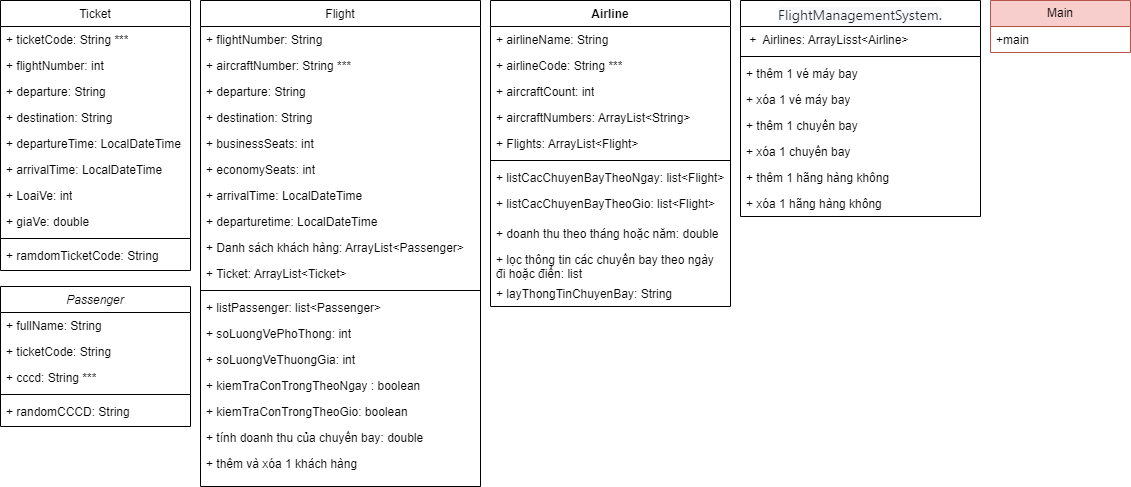

The diagram above was exported from draw.io. Its source (the exported page's mxGraphModel, read from the mxfile embedded in the PNG):
<mxGraphModel dx="1675" dy="494" grid="1" gridSize="10" guides="1" tooltips="1" connect="1" arrows="1" fold="1" page="1" pageScale="1" pageWidth="850" pageHeight="1100" math="0" shadow="0">
  <root>
    <mxCell id="0" />
    <mxCell id="1" parent="0" />
    <mxCell id="1Wf-Wb1gmPm9c6R4ZlOr-1" value="Passenger" style="swimlane;fontStyle=2;align=center;verticalAlign=top;childLayout=stackLayout;horizontal=1;startSize=26;horizontalStack=0;resizeParent=1;resizeLast=0;collapsible=1;marginBottom=0;rounded=0;shadow=0;strokeWidth=1;" parent="1" vertex="1">
      <mxGeometry x="-170" y="350" width="190" height="140" as="geometry">
        <mxRectangle x="230" y="140" width="160" height="26" as="alternateBounds" />
      </mxGeometry>
    </mxCell>
    <mxCell id="1Wf-Wb1gmPm9c6R4ZlOr-2" value="+&amp;nbsp;fullName: String" style="text;strokeColor=none;fillColor=none;align=left;verticalAlign=top;spacingLeft=4;spacingRight=4;overflow=hidden;rotatable=0;points=[[0,0.5],[1,0.5]];portConstraint=eastwest;whiteSpace=wrap;html=1;" parent="1Wf-Wb1gmPm9c6R4ZlOr-1" vertex="1">
      <mxGeometry y="26" width="190" height="26" as="geometry" />
    </mxCell>
    <mxCell id="1Wf-Wb1gmPm9c6R4ZlOr-3" value="+ ticketCode: String" style="text;strokeColor=none;fillColor=none;align=left;verticalAlign=top;spacingLeft=4;spacingRight=4;overflow=hidden;rotatable=0;points=[[0,0.5],[1,0.5]];portConstraint=eastwest;whiteSpace=wrap;html=1;" parent="1Wf-Wb1gmPm9c6R4ZlOr-1" vertex="1">
      <mxGeometry y="52" width="190" height="26" as="geometry" />
    </mxCell>
    <mxCell id="1Wf-Wb1gmPm9c6R4ZlOr-4" value="+&amp;nbsp;cccd: String ***" style="text;strokeColor=none;fillColor=none;align=left;verticalAlign=top;spacingLeft=4;spacingRight=4;overflow=hidden;rotatable=0;points=[[0,0.5],[1,0.5]];portConstraint=eastwest;whiteSpace=wrap;html=1;" parent="1Wf-Wb1gmPm9c6R4ZlOr-1" vertex="1">
      <mxGeometry y="78" width="190" height="26" as="geometry" />
    </mxCell>
    <mxCell id="1Wf-Wb1gmPm9c6R4ZlOr-5" value="" style="line;html=1;strokeWidth=1;align=left;verticalAlign=middle;spacingTop=-1;spacingLeft=3;spacingRight=3;rotatable=0;labelPosition=right;points=[];portConstraint=eastwest;" parent="1Wf-Wb1gmPm9c6R4ZlOr-1" vertex="1">
      <mxGeometry y="104" width="190" height="8" as="geometry" />
    </mxCell>
    <mxCell id="1Wf-Wb1gmPm9c6R4ZlOr-6" value="+ randomCCCD: String" style="text;align=left;verticalAlign=top;spacingLeft=4;spacingRight=4;overflow=hidden;rotatable=0;points=[[0,0.5],[1,0.5]];portConstraint=eastwest;" parent="1Wf-Wb1gmPm9c6R4ZlOr-1" vertex="1">
      <mxGeometry y="112" width="190" height="26" as="geometry" />
    </mxCell>
    <mxCell id="1Wf-Wb1gmPm9c6R4ZlOr-7" value="Ticket" style="swimlane;fontStyle=0;align=center;verticalAlign=top;childLayout=stackLayout;horizontal=1;startSize=26;horizontalStack=0;resizeParent=1;resizeLast=0;collapsible=1;marginBottom=0;rounded=0;shadow=0;strokeWidth=1;" parent="1" vertex="1">
      <mxGeometry x="-170" y="64" width="190" height="270" as="geometry">
        <mxRectangle x="130" y="380" width="160" height="26" as="alternateBounds" />
      </mxGeometry>
    </mxCell>
    <mxCell id="1Wf-Wb1gmPm9c6R4ZlOr-8" value="+ ticketCode: String ***" style="text;strokeColor=none;fillColor=none;align=left;verticalAlign=top;spacingLeft=4;spacingRight=4;overflow=hidden;rotatable=0;points=[[0,0.5],[1,0.5]];portConstraint=eastwest;whiteSpace=wrap;html=1;shadow=1;" parent="1Wf-Wb1gmPm9c6R4ZlOr-7" vertex="1">
      <mxGeometry y="26" width="190" height="26" as="geometry" />
    </mxCell>
    <mxCell id="1Wf-Wb1gmPm9c6R4ZlOr-9" value="+ flightNumber: int" style="text;strokeColor=none;fillColor=none;align=left;verticalAlign=top;spacingLeft=4;spacingRight=4;overflow=hidden;rotatable=0;points=[[0,0.5],[1,0.5]];portConstraint=eastwest;whiteSpace=wrap;html=1;" parent="1Wf-Wb1gmPm9c6R4ZlOr-7" vertex="1">
      <mxGeometry y="52" width="190" height="26" as="geometry" />
    </mxCell>
    <mxCell id="1Wf-Wb1gmPm9c6R4ZlOr-10" value="+&amp;nbsp;departure: String" style="text;strokeColor=none;fillColor=none;align=left;verticalAlign=top;spacingLeft=4;spacingRight=4;overflow=hidden;rotatable=0;points=[[0,0.5],[1,0.5]];portConstraint=eastwest;whiteSpace=wrap;html=1;" parent="1Wf-Wb1gmPm9c6R4ZlOr-7" vertex="1">
      <mxGeometry y="78" width="190" height="26" as="geometry" />
    </mxCell>
    <mxCell id="1Wf-Wb1gmPm9c6R4ZlOr-11" value="+&amp;nbsp;destination: String" style="text;strokeColor=none;fillColor=none;align=left;verticalAlign=top;spacingLeft=4;spacingRight=4;overflow=hidden;rotatable=0;points=[[0,0.5],[1,0.5]];portConstraint=eastwest;whiteSpace=wrap;html=1;" parent="1Wf-Wb1gmPm9c6R4ZlOr-7" vertex="1">
      <mxGeometry y="104" width="190" height="26" as="geometry" />
    </mxCell>
    <mxCell id="1Wf-Wb1gmPm9c6R4ZlOr-12" value="+ departureTime: LocalDateTime" style="text;strokeColor=none;fillColor=none;align=left;verticalAlign=top;spacingLeft=4;spacingRight=4;overflow=hidden;rotatable=0;points=[[0,0.5],[1,0.5]];portConstraint=eastwest;whiteSpace=wrap;html=1;" parent="1Wf-Wb1gmPm9c6R4ZlOr-7" vertex="1">
      <mxGeometry y="130" width="190" height="26" as="geometry" />
    </mxCell>
    <mxCell id="1Wf-Wb1gmPm9c6R4ZlOr-13" value="+ arrivalTime: LocalDateTime" style="text;strokeColor=none;fillColor=none;align=left;verticalAlign=top;spacingLeft=4;spacingRight=4;overflow=hidden;rotatable=0;points=[[0,0.5],[1,0.5]];portConstraint=eastwest;whiteSpace=wrap;html=1;" parent="1Wf-Wb1gmPm9c6R4ZlOr-7" vertex="1">
      <mxGeometry y="156" width="190" height="26" as="geometry" />
    </mxCell>
    <mxCell id="1Wf-Wb1gmPm9c6R4ZlOr-14" value="+ LoaiVe: int" style="text;strokeColor=none;fillColor=none;align=left;verticalAlign=top;spacingLeft=4;spacingRight=4;overflow=hidden;rotatable=0;points=[[0,0.5],[1,0.5]];portConstraint=eastwest;whiteSpace=wrap;html=1;" parent="1Wf-Wb1gmPm9c6R4ZlOr-7" vertex="1">
      <mxGeometry y="182" width="190" height="26" as="geometry" />
    </mxCell>
    <mxCell id="1Wf-Wb1gmPm9c6R4ZlOr-15" value="+ giaVe: double" style="text;strokeColor=none;fillColor=none;align=left;verticalAlign=top;spacingLeft=4;spacingRight=4;overflow=hidden;rotatable=0;points=[[0,0.5],[1,0.5]];portConstraint=eastwest;whiteSpace=wrap;html=1;" parent="1Wf-Wb1gmPm9c6R4ZlOr-7" vertex="1">
      <mxGeometry y="208" width="190" height="26" as="geometry" />
    </mxCell>
    <mxCell id="1Wf-Wb1gmPm9c6R4ZlOr-16" value="" style="line;html=1;strokeWidth=1;align=left;verticalAlign=middle;spacingTop=-1;spacingLeft=3;spacingRight=3;rotatable=0;labelPosition=right;points=[];portConstraint=eastwest;" parent="1Wf-Wb1gmPm9c6R4ZlOr-7" vertex="1">
      <mxGeometry y="234" width="190" height="8" as="geometry" />
    </mxCell>
    <mxCell id="1Wf-Wb1gmPm9c6R4ZlOr-17" value="+ ramdomTicketCode: String" style="text;strokeColor=none;fillColor=none;align=left;verticalAlign=top;spacingLeft=4;spacingRight=4;overflow=hidden;rotatable=0;points=[[0,0.5],[1,0.5]];portConstraint=eastwest;whiteSpace=wrap;html=1;" parent="1Wf-Wb1gmPm9c6R4ZlOr-7" vertex="1">
      <mxGeometry y="242" width="190" height="26" as="geometry" />
    </mxCell>
    <mxCell id="1Wf-Wb1gmPm9c6R4ZlOr-18" value="Flight" style="swimlane;fontStyle=0;align=center;verticalAlign=top;childLayout=stackLayout;horizontal=1;startSize=26;horizontalStack=0;resizeParent=1;resizeLast=0;collapsible=1;marginBottom=0;rounded=0;shadow=0;strokeWidth=1;" parent="1" vertex="1">
      <mxGeometry x="30" y="64" width="280" height="486" as="geometry">
        <mxRectangle x="550" y="140" width="160" height="26" as="alternateBounds" />
      </mxGeometry>
    </mxCell>
    <mxCell id="1Wf-Wb1gmPm9c6R4ZlOr-19" value="+ flightNumber: String" style="text;align=left;verticalAlign=top;spacingLeft=4;spacingRight=4;overflow=hidden;rotatable=0;points=[[0,0.5],[1,0.5]];portConstraint=eastwest;" parent="1Wf-Wb1gmPm9c6R4ZlOr-18" vertex="1">
      <mxGeometry y="26" width="280" height="26" as="geometry" />
    </mxCell>
    <mxCell id="1Wf-Wb1gmPm9c6R4ZlOr-20" value="+ aircraftNumber: String ***" style="text;align=left;verticalAlign=top;spacingLeft=4;spacingRight=4;overflow=hidden;rotatable=0;points=[[0,0.5],[1,0.5]];portConstraint=eastwest;rounded=0;shadow=0;html=0;" parent="1Wf-Wb1gmPm9c6R4ZlOr-18" vertex="1">
      <mxGeometry y="52" width="280" height="26" as="geometry" />
    </mxCell>
    <mxCell id="1Wf-Wb1gmPm9c6R4ZlOr-21" value="+ departure: String" style="text;align=left;verticalAlign=top;spacingLeft=4;spacingRight=4;overflow=hidden;rotatable=0;points=[[0,0.5],[1,0.5]];portConstraint=eastwest;rounded=0;shadow=0;html=0;" parent="1Wf-Wb1gmPm9c6R4ZlOr-18" vertex="1">
      <mxGeometry y="78" width="280" height="26" as="geometry" />
    </mxCell>
    <mxCell id="1Wf-Wb1gmPm9c6R4ZlOr-22" value="+ destination: String" style="text;align=left;verticalAlign=top;spacingLeft=4;spacingRight=4;overflow=hidden;rotatable=0;points=[[0,0.5],[1,0.5]];portConstraint=eastwest;rounded=0;shadow=0;html=0;" parent="1Wf-Wb1gmPm9c6R4ZlOr-18" vertex="1">
      <mxGeometry y="104" width="280" height="26" as="geometry" />
    </mxCell>
    <mxCell id="1Wf-Wb1gmPm9c6R4ZlOr-23" value="+&amp;nbsp;businessSeats: int" style="text;strokeColor=none;fillColor=none;align=left;verticalAlign=top;spacingLeft=4;spacingRight=4;overflow=hidden;rotatable=0;points=[[0,0.5],[1,0.5]];portConstraint=eastwest;whiteSpace=wrap;html=1;" parent="1Wf-Wb1gmPm9c6R4ZlOr-18" vertex="1">
      <mxGeometry y="130" width="280" height="26" as="geometry" />
    </mxCell>
    <mxCell id="1Wf-Wb1gmPm9c6R4ZlOr-24" value="+&amp;nbsp;economySeats: int" style="text;strokeColor=none;fillColor=none;align=left;verticalAlign=top;spacingLeft=4;spacingRight=4;overflow=hidden;rotatable=0;points=[[0,0.5],[1,0.5]];portConstraint=eastwest;whiteSpace=wrap;html=1;" parent="1Wf-Wb1gmPm9c6R4ZlOr-18" vertex="1">
      <mxGeometry y="156" width="280" height="26" as="geometry" />
    </mxCell>
    <mxCell id="1Wf-Wb1gmPm9c6R4ZlOr-25" value="+&amp;nbsp;arrivalTime: LocalDateTime" style="text;strokeColor=none;fillColor=none;align=left;verticalAlign=top;spacingLeft=4;spacingRight=4;overflow=hidden;rotatable=0;points=[[0,0.5],[1,0.5]];portConstraint=eastwest;whiteSpace=wrap;html=1;" parent="1Wf-Wb1gmPm9c6R4ZlOr-18" vertex="1">
      <mxGeometry y="182" width="280" height="26" as="geometry" />
    </mxCell>
    <mxCell id="1Wf-Wb1gmPm9c6R4ZlOr-26" value="+ departuretime: LocalDateTime" style="text;align=left;verticalAlign=top;spacingLeft=4;spacingRight=4;overflow=hidden;rotatable=0;points=[[0,0.5],[1,0.5]];portConstraint=eastwest;rounded=0;shadow=0;html=0;" parent="1Wf-Wb1gmPm9c6R4ZlOr-18" vertex="1">
      <mxGeometry y="208" width="280" height="26" as="geometry" />
    </mxCell>
    <mxCell id="1Wf-Wb1gmPm9c6R4ZlOr-27" value="+ Danh sách khách hàng: ArrayList&amp;lt;Passenger&amp;gt;" style="text;strokeColor=none;fillColor=none;align=left;verticalAlign=top;spacingLeft=4;spacingRight=4;overflow=hidden;rotatable=0;points=[[0,0.5],[1,0.5]];portConstraint=eastwest;whiteSpace=wrap;html=1;" parent="1Wf-Wb1gmPm9c6R4ZlOr-18" vertex="1">
      <mxGeometry y="234" width="280" height="26" as="geometry" />
    </mxCell>
    <mxCell id="1Wf-Wb1gmPm9c6R4ZlOr-28" value="+ Ticket: ArrayList&amp;lt;Ticket&amp;gt;" style="text;strokeColor=none;fillColor=none;align=left;verticalAlign=top;spacingLeft=4;spacingRight=4;overflow=hidden;rotatable=0;points=[[0,0.5],[1,0.5]];portConstraint=eastwest;whiteSpace=wrap;html=1;" parent="1Wf-Wb1gmPm9c6R4ZlOr-18" vertex="1">
      <mxGeometry y="260" width="280" height="26" as="geometry" />
    </mxCell>
    <mxCell id="1Wf-Wb1gmPm9c6R4ZlOr-29" value="" style="line;html=1;strokeWidth=1;align=left;verticalAlign=middle;spacingTop=-1;spacingLeft=3;spacingRight=3;rotatable=0;labelPosition=right;points=[];portConstraint=eastwest;" parent="1Wf-Wb1gmPm9c6R4ZlOr-18" vertex="1">
      <mxGeometry y="286" width="280" height="8" as="geometry" />
    </mxCell>
    <mxCell id="1Wf-Wb1gmPm9c6R4ZlOr-30" value="+ listPassenger: list&lt;Passenger&gt;" style="text;align=left;verticalAlign=top;spacingLeft=4;spacingRight=4;overflow=hidden;rotatable=0;points=[[0,0.5],[1,0.5]];portConstraint=eastwest;" parent="1Wf-Wb1gmPm9c6R4ZlOr-18" vertex="1">
      <mxGeometry y="294" width="280" height="26" as="geometry" />
    </mxCell>
    <mxCell id="1Wf-Wb1gmPm9c6R4ZlOr-31" value="+ soLuongVePhoThong: int" style="text;strokeColor=none;fillColor=none;align=left;verticalAlign=top;spacingLeft=4;spacingRight=4;overflow=hidden;rotatable=0;points=[[0,0.5],[1,0.5]];portConstraint=eastwest;whiteSpace=wrap;html=1;" parent="1Wf-Wb1gmPm9c6R4ZlOr-18" vertex="1">
      <mxGeometry y="320" width="280" height="26" as="geometry" />
    </mxCell>
    <mxCell id="1Wf-Wb1gmPm9c6R4ZlOr-32" value="+ soLuongVeThuongGia: int" style="text;align=left;verticalAlign=top;spacingLeft=4;spacingRight=4;overflow=hidden;rotatable=0;points=[[0,0.5],[1,0.5]];portConstraint=eastwest;" parent="1Wf-Wb1gmPm9c6R4ZlOr-18" vertex="1">
      <mxGeometry y="346" width="280" height="26" as="geometry" />
    </mxCell>
    <mxCell id="1Wf-Wb1gmPm9c6R4ZlOr-33" value="+ kiemTraConTrongTheoNgay : boolean" style="text;strokeColor=none;fillColor=none;align=left;verticalAlign=top;spacingLeft=4;spacingRight=4;overflow=hidden;rotatable=0;points=[[0,0.5],[1,0.5]];portConstraint=eastwest;whiteSpace=wrap;html=1;" parent="1Wf-Wb1gmPm9c6R4ZlOr-18" vertex="1">
      <mxGeometry y="372" width="280" height="26" as="geometry" />
    </mxCell>
    <mxCell id="1Wf-Wb1gmPm9c6R4ZlOr-34" value="+ kiemTraConTrongTheoGio: boolean" style="text;strokeColor=none;fillColor=none;align=left;verticalAlign=top;spacingLeft=4;spacingRight=4;overflow=hidden;rotatable=0;points=[[0,0.5],[1,0.5]];portConstraint=eastwest;whiteSpace=wrap;html=1;" parent="1Wf-Wb1gmPm9c6R4ZlOr-18" vertex="1">
      <mxGeometry y="398" width="280" height="26" as="geometry" />
    </mxCell>
    <mxCell id="iyOdXR4VsdHEeoM7FQvN-1" value="+ tính doanh thu của chuyến bay: double" style="text;strokeColor=none;fillColor=none;align=left;verticalAlign=top;spacingLeft=4;spacingRight=4;overflow=hidden;rotatable=0;points=[[0,0.5],[1,0.5]];portConstraint=eastwest;whiteSpace=wrap;html=1;" parent="1Wf-Wb1gmPm9c6R4ZlOr-18" vertex="1">
      <mxGeometry y="424" width="280" height="26" as="geometry" />
    </mxCell>
    <mxCell id="1Wf-Wb1gmPm9c6R4ZlOr-36" value="+ thêm và xóa 1 khách hàng" style="text;strokeColor=none;fillColor=none;align=left;verticalAlign=top;spacingLeft=4;spacingRight=4;overflow=hidden;rotatable=0;points=[[0,0.5],[1,0.5]];portConstraint=eastwest;whiteSpace=wrap;html=1;" parent="1Wf-Wb1gmPm9c6R4ZlOr-18" vertex="1">
      <mxGeometry y="450" width="280" height="26" as="geometry" />
    </mxCell>
    <mxCell id="1Wf-Wb1gmPm9c6R4ZlOr-37" value="Airline" style="swimlane;fontStyle=1;align=center;verticalAlign=top;childLayout=stackLayout;horizontal=1;startSize=26;horizontalStack=0;resizeParent=1;resizeParentMax=0;resizeLast=0;collapsible=1;marginBottom=0;whiteSpace=wrap;html=1;" parent="1" vertex="1">
      <mxGeometry x="320" y="64" width="240" height="306" as="geometry" />
    </mxCell>
    <mxCell id="1Wf-Wb1gmPm9c6R4ZlOr-38" value="+&amp;nbsp;airlineName: String" style="text;strokeColor=none;fillColor=none;align=left;verticalAlign=top;spacingLeft=4;spacingRight=4;overflow=hidden;rotatable=0;points=[[0,0.5],[1,0.5]];portConstraint=eastwest;whiteSpace=wrap;html=1;" parent="1Wf-Wb1gmPm9c6R4ZlOr-37" vertex="1">
      <mxGeometry y="26" width="240" height="26" as="geometry" />
    </mxCell>
    <mxCell id="1Wf-Wb1gmPm9c6R4ZlOr-39" value="+&amp;nbsp;airlineCode: String ***" style="text;strokeColor=none;fillColor=none;align=left;verticalAlign=top;spacingLeft=4;spacingRight=4;overflow=hidden;rotatable=0;points=[[0,0.5],[1,0.5]];portConstraint=eastwest;whiteSpace=wrap;html=1;" parent="1Wf-Wb1gmPm9c6R4ZlOr-37" vertex="1">
      <mxGeometry y="52" width="240" height="26" as="geometry" />
    </mxCell>
    <mxCell id="1Wf-Wb1gmPm9c6R4ZlOr-40" value="+&amp;nbsp;aircraftCount: int" style="text;strokeColor=none;fillColor=none;align=left;verticalAlign=top;spacingLeft=4;spacingRight=4;overflow=hidden;rotatable=0;points=[[0,0.5],[1,0.5]];portConstraint=eastwest;whiteSpace=wrap;html=1;" parent="1Wf-Wb1gmPm9c6R4ZlOr-37" vertex="1">
      <mxGeometry y="78" width="240" height="26" as="geometry" />
    </mxCell>
    <mxCell id="1Wf-Wb1gmPm9c6R4ZlOr-41" value="+&amp;nbsp;aircraftNumbers: ArrayList&amp;lt;String&amp;gt;" style="text;strokeColor=none;fillColor=none;align=left;verticalAlign=top;spacingLeft=4;spacingRight=4;overflow=hidden;rotatable=0;points=[[0,0.5],[1,0.5]];portConstraint=eastwest;whiteSpace=wrap;html=1;" parent="1Wf-Wb1gmPm9c6R4ZlOr-37" vertex="1">
      <mxGeometry y="104" width="240" height="26" as="geometry" />
    </mxCell>
    <mxCell id="1Wf-Wb1gmPm9c6R4ZlOr-42" value="+ Flights: ArrayList&amp;lt;Flight&amp;gt;" style="text;strokeColor=none;fillColor=none;align=left;verticalAlign=top;spacingLeft=4;spacingRight=4;overflow=hidden;rotatable=0;points=[[0,0.5],[1,0.5]];portConstraint=eastwest;whiteSpace=wrap;html=1;" parent="1Wf-Wb1gmPm9c6R4ZlOr-37" vertex="1">
      <mxGeometry y="130" width="240" height="26" as="geometry" />
    </mxCell>
    <mxCell id="1Wf-Wb1gmPm9c6R4ZlOr-43" value="" style="line;strokeWidth=1;fillColor=none;align=left;verticalAlign=middle;spacingTop=-1;spacingLeft=3;spacingRight=3;rotatable=0;labelPosition=right;points=[];portConstraint=eastwest;strokeColor=inherit;" parent="1Wf-Wb1gmPm9c6R4ZlOr-37" vertex="1">
      <mxGeometry y="156" width="240" height="8" as="geometry" />
    </mxCell>
    <mxCell id="1Wf-Wb1gmPm9c6R4ZlOr-44" value="+ listCacChuyenBayTheoNgay: list&amp;lt;Flight&amp;gt;" style="text;strokeColor=none;fillColor=none;align=left;verticalAlign=top;spacingLeft=4;spacingRight=4;overflow=hidden;rotatable=0;points=[[0,0.5],[1,0.5]];portConstraint=eastwest;whiteSpace=wrap;html=1;" parent="1Wf-Wb1gmPm9c6R4ZlOr-37" vertex="1">
      <mxGeometry y="164" width="240" height="26" as="geometry" />
    </mxCell>
    <mxCell id="1Wf-Wb1gmPm9c6R4ZlOr-45" value="+ listCacChuyenBayTheoGio: list&amp;lt;Flight&amp;gt;" style="text;strokeColor=none;fillColor=none;align=left;verticalAlign=top;spacingLeft=4;spacingRight=4;overflow=hidden;rotatable=0;points=[[0,0.5],[1,0.5]];portConstraint=eastwest;whiteSpace=wrap;html=1;" parent="1Wf-Wb1gmPm9c6R4ZlOr-37" vertex="1">
      <mxGeometry y="190" width="240" height="30" as="geometry" />
    </mxCell>
    <mxCell id="1Wf-Wb1gmPm9c6R4ZlOr-46" value="+ doanh thu theo tháng hoặc năm: double" style="text;strokeColor=none;fillColor=none;align=left;verticalAlign=top;spacingLeft=4;spacingRight=4;overflow=hidden;rotatable=0;points=[[0,0.5],[1,0.5]];portConstraint=eastwest;whiteSpace=wrap;html=1;" parent="1Wf-Wb1gmPm9c6R4ZlOr-37" vertex="1">
      <mxGeometry y="220" width="240" height="26" as="geometry" />
    </mxCell>
    <mxCell id="1Wf-Wb1gmPm9c6R4ZlOr-47" value="+ lọc thông tin các chuyến bay theo ngày đi hoặc điến: list" style="text;strokeColor=none;fillColor=none;align=left;verticalAlign=top;spacingLeft=4;spacingRight=4;overflow=hidden;rotatable=0;points=[[0,0.5],[1,0.5]];portConstraint=eastwest;whiteSpace=wrap;html=1;" parent="1Wf-Wb1gmPm9c6R4ZlOr-37" vertex="1">
      <mxGeometry y="246" width="240" height="34" as="geometry" />
    </mxCell>
    <mxCell id="1Wf-Wb1gmPm9c6R4ZlOr-35" value="+ layThongTinChuyenBay: String" style="text;strokeColor=none;fillColor=none;align=left;verticalAlign=top;spacingLeft=4;spacingRight=4;overflow=hidden;rotatable=0;points=[[0,0.5],[1,0.5]];portConstraint=eastwest;whiteSpace=wrap;html=1;" parent="1Wf-Wb1gmPm9c6R4ZlOr-37" vertex="1">
      <mxGeometry y="280" width="240" height="26" as="geometry" />
    </mxCell>
    <mxCell id="1Wf-Wb1gmPm9c6R4ZlOr-48" value="&lt;h3 style=&quot;border-color: var(--border-color); box-sizing: border-box; margin: 0px; font-size: 14px; font-weight: var(--base-text-weight-normal, 400); color: rgb(31, 35, 40); font-family: -apple-system, BlinkMacSystemFont, &amp;quot;Segoe UI&amp;quot;, &amp;quot;Noto Sans&amp;quot;, Helvetica, Arial, sans-serif, &amp;quot;Apple Color Emoji&amp;quot;, &amp;quot;Segoe UI Emoji&amp;quot;; text-align: left; background-color: rgb(246, 248, 250);&quot;&gt;&lt;div class=&quot;react-directory-truncate&quot; title=&quot;FlightManagementSystem.java&quot; aria-label=&quot;FlightManagementSystem.java&quot; style=&quot;border-color: var(--border-color); box-sizing: border-box; display: inline-block; max-width: 100%; overflow: hidden; text-overflow: ellipsis; vertical-align: top;&quot;&gt;&lt;a aria-describedby=&quot;item-type-24&quot; class=&quot;Link--primary&quot; href=&quot;https://github.com/TrinhChiAn/Nhom4_Java07/blob/main/FlightBookingSoftware/src/main/java/nhom4/java07/flightbookingsoftware/FlightManagementSystem.java&quot; style=&quot;border-color: var(--border-color); box-sizing: border-box; background-color: transparent;&quot;&gt;FlightManagementSystem.&lt;/a&gt;&lt;/div&gt;&lt;/h3&gt;" style="swimlane;fontStyle=1;align=center;verticalAlign=top;childLayout=stackLayout;horizontal=1;startSize=26;horizontalStack=0;resizeParent=1;resizeParentMax=0;resizeLast=0;collapsible=1;marginBottom=0;whiteSpace=wrap;html=1;" parent="1" vertex="1">
      <mxGeometry x="570" y="64" width="240" height="216" as="geometry" />
    </mxCell>
    <mxCell id="1Wf-Wb1gmPm9c6R4ZlOr-49" value="&amp;nbsp;+&amp;nbsp; Airlines: ArrayLisst&amp;lt;Airline&amp;gt;" style="text;strokeColor=none;fillColor=none;align=left;verticalAlign=top;spacingLeft=4;spacingRight=4;overflow=hidden;rotatable=0;points=[[0,0.5],[1,0.5]];portConstraint=eastwest;whiteSpace=wrap;html=1;" parent="1Wf-Wb1gmPm9c6R4ZlOr-48" vertex="1">
      <mxGeometry y="26" width="240" height="26" as="geometry" />
    </mxCell>
    <mxCell id="1Wf-Wb1gmPm9c6R4ZlOr-50" value="" style="line;strokeWidth=1;fillColor=none;align=left;verticalAlign=middle;spacingTop=-1;spacingLeft=3;spacingRight=3;rotatable=0;labelPosition=right;points=[];portConstraint=eastwest;strokeColor=inherit;" parent="1Wf-Wb1gmPm9c6R4ZlOr-48" vertex="1">
      <mxGeometry y="52" width="240" height="8" as="geometry" />
    </mxCell>
    <mxCell id="1Wf-Wb1gmPm9c6R4ZlOr-51" value="+ thêm 1 vé máy bay" style="text;strokeColor=none;fillColor=none;align=left;verticalAlign=top;spacingLeft=4;spacingRight=4;overflow=hidden;rotatable=0;points=[[0,0.5],[1,0.5]];portConstraint=eastwest;whiteSpace=wrap;html=1;" parent="1Wf-Wb1gmPm9c6R4ZlOr-48" vertex="1">
      <mxGeometry y="60" width="240" height="26" as="geometry" />
    </mxCell>
    <mxCell id="1Wf-Wb1gmPm9c6R4ZlOr-52" value="+ xóa 1 vé máy bay" style="text;strokeColor=none;fillColor=none;align=left;verticalAlign=top;spacingLeft=4;spacingRight=4;overflow=hidden;rotatable=0;points=[[0,0.5],[1,0.5]];portConstraint=eastwest;whiteSpace=wrap;html=1;" parent="1Wf-Wb1gmPm9c6R4ZlOr-48" vertex="1">
      <mxGeometry y="86" width="240" height="26" as="geometry" />
    </mxCell>
    <mxCell id="1Wf-Wb1gmPm9c6R4ZlOr-53" value="+ thêm 1 chuyến bay" style="text;strokeColor=none;fillColor=none;align=left;verticalAlign=top;spacingLeft=4;spacingRight=4;overflow=hidden;rotatable=0;points=[[0,0.5],[1,0.5]];portConstraint=eastwest;whiteSpace=wrap;html=1;" parent="1Wf-Wb1gmPm9c6R4ZlOr-48" vertex="1">
      <mxGeometry y="112" width="240" height="26" as="geometry" />
    </mxCell>
    <mxCell id="1Wf-Wb1gmPm9c6R4ZlOr-54" value="+ xóa 1 chuyến bay" style="text;strokeColor=none;fillColor=none;align=left;verticalAlign=top;spacingLeft=4;spacingRight=4;overflow=hidden;rotatable=0;points=[[0,0.5],[1,0.5]];portConstraint=eastwest;whiteSpace=wrap;html=1;" parent="1Wf-Wb1gmPm9c6R4ZlOr-48" vertex="1">
      <mxGeometry y="138" width="240" height="26" as="geometry" />
    </mxCell>
    <mxCell id="1Wf-Wb1gmPm9c6R4ZlOr-55" value="+ thêm 1 hãng hàng không" style="text;strokeColor=none;fillColor=none;align=left;verticalAlign=top;spacingLeft=4;spacingRight=4;overflow=hidden;rotatable=0;points=[[0,0.5],[1,0.5]];portConstraint=eastwest;whiteSpace=wrap;html=1;" parent="1Wf-Wb1gmPm9c6R4ZlOr-48" vertex="1">
      <mxGeometry y="164" width="240" height="26" as="geometry" />
    </mxCell>
    <mxCell id="1Wf-Wb1gmPm9c6R4ZlOr-56" value="+ xóa 1 hãng hàng không" style="text;strokeColor=none;fillColor=none;align=left;verticalAlign=top;spacingLeft=4;spacingRight=4;overflow=hidden;rotatable=0;points=[[0,0.5],[1,0.5]];portConstraint=eastwest;whiteSpace=wrap;html=1;" parent="1Wf-Wb1gmPm9c6R4ZlOr-48" vertex="1">
      <mxGeometry y="190" width="240" height="26" as="geometry" />
    </mxCell>
    <mxCell id="1Wf-Wb1gmPm9c6R4ZlOr-57" value="Main" style="swimlane;fontStyle=0;childLayout=stackLayout;horizontal=1;startSize=26;fillColor=#f8cecc;horizontalStack=0;resizeParent=1;resizeParentMax=0;resizeLast=0;collapsible=1;marginBottom=0;whiteSpace=wrap;html=1;strokeColor=#b85450;" parent="1" vertex="1">
      <mxGeometry x="820" y="64" width="140" height="52" as="geometry" />
    </mxCell>
    <mxCell id="1Wf-Wb1gmPm9c6R4ZlOr-58" value="+main" style="text;strokeColor=none;fillColor=none;align=left;verticalAlign=top;spacingLeft=4;spacingRight=4;overflow=hidden;rotatable=0;points=[[0,0.5],[1,0.5]];portConstraint=eastwest;whiteSpace=wrap;html=1;" parent="1Wf-Wb1gmPm9c6R4ZlOr-57" vertex="1">
      <mxGeometry y="26" width="140" height="26" as="geometry" />
    </mxCell>
  </root>
</mxGraphModel>